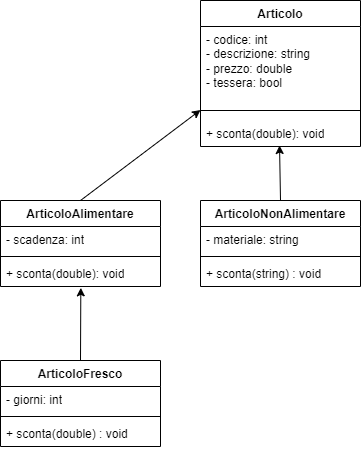

The diagram above was exported from draw.io. Its source (the exported page's mxGraphModel, read from the mxfile embedded in the PNG):
<mxGraphModel dx="555" dy="2075" grid="1" gridSize="10" guides="1" tooltips="1" connect="1" arrows="1" fold="1" page="1" pageScale="1" pageWidth="827" pageHeight="1169" math="0" shadow="0">
  <root>
    <mxCell id="0" />
    <mxCell id="1" parent="0" />
    <mxCell id="J_1NBGN1rpcI9NNaO12l-1" value="Articolo&lt;br&gt;" style="swimlane;fontStyle=1;align=center;verticalAlign=top;childLayout=stackLayout;horizontal=1;startSize=26;horizontalStack=0;resizeParent=1;resizeParentMax=0;resizeLast=0;collapsible=1;marginBottom=0;whiteSpace=wrap;html=1;" vertex="1" parent="1">
      <mxGeometry x="320" y="-1120" width="160" height="146" as="geometry" />
    </mxCell>
    <mxCell id="J_1NBGN1rpcI9NNaO12l-2" value="- codice: int&lt;br&gt;- descrizione: string&lt;br&gt;- prezzo: double&lt;br&gt;- tessera: bool" style="text;strokeColor=none;fillColor=none;align=left;verticalAlign=top;spacingLeft=4;spacingRight=4;overflow=hidden;rotatable=0;points=[[0,0.5],[1,0.5]];portConstraint=eastwest;whiteSpace=wrap;html=1;" vertex="1" parent="J_1NBGN1rpcI9NNaO12l-1">
      <mxGeometry y="26" width="160" height="74" as="geometry" />
    </mxCell>
    <mxCell id="J_1NBGN1rpcI9NNaO12l-3" value="" style="line;strokeWidth=1;fillColor=none;align=left;verticalAlign=middle;spacingTop=-1;spacingLeft=3;spacingRight=3;rotatable=0;labelPosition=right;points=[];portConstraint=eastwest;strokeColor=inherit;" vertex="1" parent="J_1NBGN1rpcI9NNaO12l-1">
      <mxGeometry y="100" width="160" height="20" as="geometry" />
    </mxCell>
    <mxCell id="J_1NBGN1rpcI9NNaO12l-4" value="+ sconta(double): void" style="text;strokeColor=none;fillColor=none;align=left;verticalAlign=top;spacingLeft=4;spacingRight=4;overflow=hidden;rotatable=0;points=[[0,0.5],[1,0.5]];portConstraint=eastwest;whiteSpace=wrap;html=1;" vertex="1" parent="J_1NBGN1rpcI9NNaO12l-1">
      <mxGeometry y="120" width="160" height="26" as="geometry" />
    </mxCell>
    <mxCell id="J_1NBGN1rpcI9NNaO12l-5" value="ArticoloAlimentare" style="swimlane;fontStyle=1;align=center;verticalAlign=top;childLayout=stackLayout;horizontal=1;startSize=26;horizontalStack=0;resizeParent=1;resizeParentMax=0;resizeLast=0;collapsible=1;marginBottom=0;whiteSpace=wrap;html=1;" vertex="1" parent="1">
      <mxGeometry x="120" y="-920" width="160" height="86" as="geometry" />
    </mxCell>
    <mxCell id="J_1NBGN1rpcI9NNaO12l-6" value="- scadenza: int" style="text;strokeColor=none;fillColor=none;align=left;verticalAlign=top;spacingLeft=4;spacingRight=4;overflow=hidden;rotatable=0;points=[[0,0.5],[1,0.5]];portConstraint=eastwest;whiteSpace=wrap;html=1;" vertex="1" parent="J_1NBGN1rpcI9NNaO12l-5">
      <mxGeometry y="26" width="160" height="26" as="geometry" />
    </mxCell>
    <mxCell id="J_1NBGN1rpcI9NNaO12l-7" value="" style="line;strokeWidth=1;fillColor=none;align=left;verticalAlign=middle;spacingTop=-1;spacingLeft=3;spacingRight=3;rotatable=0;labelPosition=right;points=[];portConstraint=eastwest;strokeColor=inherit;" vertex="1" parent="J_1NBGN1rpcI9NNaO12l-5">
      <mxGeometry y="52" width="160" height="8" as="geometry" />
    </mxCell>
    <mxCell id="J_1NBGN1rpcI9NNaO12l-8" value="+ sconta(double): void&lt;br&gt;" style="text;strokeColor=none;fillColor=none;align=left;verticalAlign=top;spacingLeft=4;spacingRight=4;overflow=hidden;rotatable=0;points=[[0,0.5],[1,0.5]];portConstraint=eastwest;whiteSpace=wrap;html=1;" vertex="1" parent="J_1NBGN1rpcI9NNaO12l-5">
      <mxGeometry y="60" width="160" height="26" as="geometry" />
    </mxCell>
    <mxCell id="J_1NBGN1rpcI9NNaO12l-9" value="ArticoloNonAlimentare" style="swimlane;fontStyle=1;align=center;verticalAlign=top;childLayout=stackLayout;horizontal=1;startSize=26;horizontalStack=0;resizeParent=1;resizeParentMax=0;resizeLast=0;collapsible=1;marginBottom=0;whiteSpace=wrap;html=1;" vertex="1" parent="1">
      <mxGeometry x="320" y="-920" width="160" height="86" as="geometry" />
    </mxCell>
    <mxCell id="J_1NBGN1rpcI9NNaO12l-10" value="- materiale: string" style="text;strokeColor=none;fillColor=none;align=left;verticalAlign=top;spacingLeft=4;spacingRight=4;overflow=hidden;rotatable=0;points=[[0,0.5],[1,0.5]];portConstraint=eastwest;whiteSpace=wrap;html=1;" vertex="1" parent="J_1NBGN1rpcI9NNaO12l-9">
      <mxGeometry y="26" width="160" height="26" as="geometry" />
    </mxCell>
    <mxCell id="J_1NBGN1rpcI9NNaO12l-11" value="" style="line;strokeWidth=1;fillColor=none;align=left;verticalAlign=middle;spacingTop=-1;spacingLeft=3;spacingRight=3;rotatable=0;labelPosition=right;points=[];portConstraint=eastwest;strokeColor=inherit;" vertex="1" parent="J_1NBGN1rpcI9NNaO12l-9">
      <mxGeometry y="52" width="160" height="8" as="geometry" />
    </mxCell>
    <mxCell id="J_1NBGN1rpcI9NNaO12l-12" value="+ sconta(string) : void" style="text;strokeColor=none;fillColor=none;align=left;verticalAlign=top;spacingLeft=4;spacingRight=4;overflow=hidden;rotatable=0;points=[[0,0.5],[1,0.5]];portConstraint=eastwest;whiteSpace=wrap;html=1;" vertex="1" parent="J_1NBGN1rpcI9NNaO12l-9">
      <mxGeometry y="60" width="160" height="26" as="geometry" />
    </mxCell>
    <mxCell id="J_1NBGN1rpcI9NNaO12l-13" value="ArticoloFresco" style="swimlane;fontStyle=1;align=center;verticalAlign=top;childLayout=stackLayout;horizontal=1;startSize=26;horizontalStack=0;resizeParent=1;resizeParentMax=0;resizeLast=0;collapsible=1;marginBottom=0;whiteSpace=wrap;html=1;" vertex="1" parent="1">
      <mxGeometry x="120" y="-760" width="160" height="86" as="geometry" />
    </mxCell>
    <mxCell id="J_1NBGN1rpcI9NNaO12l-14" value="- giorni: int" style="text;strokeColor=none;fillColor=none;align=left;verticalAlign=top;spacingLeft=4;spacingRight=4;overflow=hidden;rotatable=0;points=[[0,0.5],[1,0.5]];portConstraint=eastwest;whiteSpace=wrap;html=1;" vertex="1" parent="J_1NBGN1rpcI9NNaO12l-13">
      <mxGeometry y="26" width="160" height="26" as="geometry" />
    </mxCell>
    <mxCell id="J_1NBGN1rpcI9NNaO12l-15" value="" style="line;strokeWidth=1;fillColor=none;align=left;verticalAlign=middle;spacingTop=-1;spacingLeft=3;spacingRight=3;rotatable=0;labelPosition=right;points=[];portConstraint=eastwest;strokeColor=inherit;" vertex="1" parent="J_1NBGN1rpcI9NNaO12l-13">
      <mxGeometry y="52" width="160" height="8" as="geometry" />
    </mxCell>
    <mxCell id="J_1NBGN1rpcI9NNaO12l-16" value="+ sconta(double) : void" style="text;strokeColor=none;fillColor=none;align=left;verticalAlign=top;spacingLeft=4;spacingRight=4;overflow=hidden;rotatable=0;points=[[0,0.5],[1,0.5]];portConstraint=eastwest;whiteSpace=wrap;html=1;" vertex="1" parent="J_1NBGN1rpcI9NNaO12l-13">
      <mxGeometry y="60" width="160" height="26" as="geometry" />
    </mxCell>
    <mxCell id="J_1NBGN1rpcI9NNaO12l-17" value="" style="endArrow=classic;html=1;rounded=0;entryX=0;entryY=0.75;entryDx=0;entryDy=0;" edge="1" parent="1" target="J_1NBGN1rpcI9NNaO12l-1">
      <mxGeometry width="50" height="50" relative="1" as="geometry">
        <mxPoint x="200" y="-920" as="sourcePoint" />
        <mxPoint x="340" y="-930" as="targetPoint" />
      </mxGeometry>
    </mxCell>
    <mxCell id="J_1NBGN1rpcI9NNaO12l-18" value="" style="endArrow=classic;html=1;rounded=0;entryX=0.494;entryY=0.962;entryDx=0;entryDy=0;entryPerimeter=0;" edge="1" parent="1" target="J_1NBGN1rpcI9NNaO12l-4">
      <mxGeometry width="50" height="50" relative="1" as="geometry">
        <mxPoint x="400" y="-920" as="sourcePoint" />
        <mxPoint x="450" y="-970" as="targetPoint" />
      </mxGeometry>
    </mxCell>
    <mxCell id="J_1NBGN1rpcI9NNaO12l-19" value="" style="endArrow=classic;html=1;rounded=0;entryX=0.502;entryY=1.052;entryDx=0;entryDy=0;entryPerimeter=0;" edge="1" parent="1" target="J_1NBGN1rpcI9NNaO12l-8">
      <mxGeometry width="50" height="50" relative="1" as="geometry">
        <mxPoint x="200" y="-760" as="sourcePoint" />
        <mxPoint x="80" y="-850.5" as="targetPoint" />
      </mxGeometry>
    </mxCell>
  </root>
</mxGraphModel>